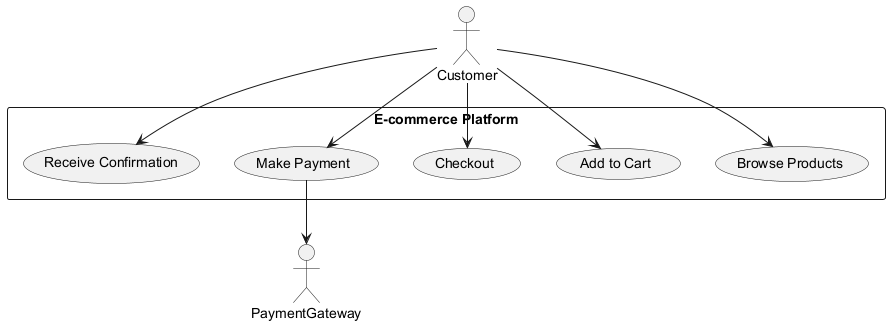

The diagram above was rendered by PlantUML. Its source (embedded in the PNG):
@startuml
actor Customer
actor PaymentGateway

rectangle "E-commerce Platform" {
    usecase "Browse Products" as UC1
    usecase "Add to Cart" as UC2
    usecase "Checkout" as UC3
    usecase "Make Payment" as UC4
    usecase "Receive Confirmation" as UC5
}

Customer --> UC1
Customer --> UC2
Customer --> UC3
Customer --> UC4
Customer --> UC5
UC4 --> PaymentGateway
@enduml